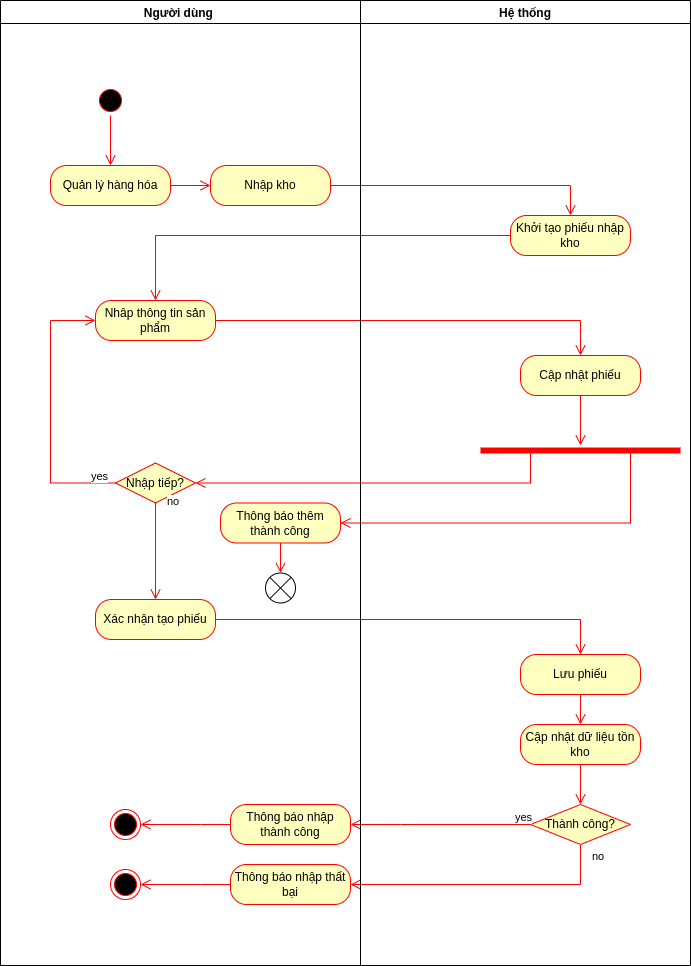

The diagram above was exported from draw.io. Its source (the exported page's mxGraphModel, read from the mxfile embedded in the PNG):
<mxGraphModel dx="868" dy="561" grid="1" gridSize="10" guides="1" tooltips="1" connect="1" arrows="1" fold="1" page="1" pageScale="1" pageWidth="827" pageHeight="1169" math="0" shadow="0">
  <root>
    <mxCell id="0" />
    <mxCell id="1" parent="0" />
    <mxCell id="YMSVALnyplzQSoRRzIv0-10" value="Khởi tạo phiếu nhập kho" style="rounded=1;whiteSpace=wrap;html=1;arcSize=40;fontColor=#000000;fillColor=#ffffc0;strokeColor=#ff0000;" parent="1" vertex="1">
      <mxGeometry x="520" y="480" width="120" height="40" as="geometry" />
    </mxCell>
    <mxCell id="YMSVALnyplzQSoRRzIv0-11" value="Nhâp thông tin sản phẩm" style="rounded=1;whiteSpace=wrap;html=1;arcSize=40;fontColor=#000000;fillColor=#ffffc0;strokeColor=#ff0000;" parent="1" vertex="1">
      <mxGeometry x="105" y="565" width="120" height="40" as="geometry" />
    </mxCell>
    <mxCell id="AerGnyCce-qo2X4chqw0-2" value="" style="edgeStyle=orthogonalEdgeStyle;html=1;verticalAlign=bottom;endArrow=open;endSize=8;strokeColor=#ff0000;rounded=0;entryX=0.5;entryY=0;entryDx=0;entryDy=0;exitX=1;exitY=0.5;exitDx=0;exitDy=0;" parent="1" source="YMSVALnyplzQSoRRzIv0-8" target="YMSVALnyplzQSoRRzIv0-10" edge="1">
      <mxGeometry relative="1" as="geometry">
        <mxPoint x="175" y="370" as="targetPoint" />
        <mxPoint x="175" y="330" as="sourcePoint" />
      </mxGeometry>
    </mxCell>
    <mxCell id="AerGnyCce-qo2X4chqw0-4" value="" style="edgeStyle=orthogonalEdgeStyle;html=1;verticalAlign=bottom;endArrow=open;endSize=8;strokeColor=#ff0000;rounded=0;entryX=0.5;entryY=0;entryDx=0;entryDy=0;exitX=0;exitY=0.5;exitDx=0;exitDy=0;" parent="1" source="YMSVALnyplzQSoRRzIv0-10" target="YMSVALnyplzQSoRRzIv0-11" edge="1">
      <mxGeometry relative="1" as="geometry">
        <mxPoint x="590" y="490" as="targetPoint" />
        <mxPoint x="235" y="460" as="sourcePoint" />
      </mxGeometry>
    </mxCell>
    <mxCell id="AerGnyCce-qo2X4chqw0-5" value="" style="edgeStyle=orthogonalEdgeStyle;html=1;verticalAlign=bottom;endArrow=open;endSize=8;strokeColor=#ff0000;rounded=0;entryX=0.5;entryY=0;entryDx=0;entryDy=0;exitX=1;exitY=0.5;exitDx=0;exitDy=0;" parent="1" source="YMSVALnyplzQSoRRzIv0-11" target="AerGnyCce-qo2X4chqw0-6" edge="1">
      <mxGeometry relative="1" as="geometry">
        <mxPoint x="200" y="775" as="targetPoint" />
        <mxPoint x="250" y="630" as="sourcePoint" />
      </mxGeometry>
    </mxCell>
    <mxCell id="AerGnyCce-qo2X4chqw0-6" value="Cập nhật phiếu" style="rounded=1;whiteSpace=wrap;html=1;arcSize=40;fontColor=#000000;fillColor=#ffffc0;strokeColor=#ff0000;" parent="1" vertex="1">
      <mxGeometry x="530" y="620" width="120" height="40" as="geometry" />
    </mxCell>
    <mxCell id="AerGnyCce-qo2X4chqw0-8" value="yes" style="edgeStyle=orthogonalEdgeStyle;html=1;align=left;verticalAlign=top;endArrow=open;endSize=8;strokeColor=#ff0000;rounded=0;entryX=0;entryY=0.5;entryDx=0;entryDy=0;" parent="1" source="AerGnyCce-qo2X4chqw0-7" target="YMSVALnyplzQSoRRzIv0-11" edge="1">
      <mxGeometry x="-0.8065" y="-20" relative="1" as="geometry">
        <mxPoint x="130" y="630" as="targetPoint" />
        <Array as="points">
          <mxPoint x="60" y="748" />
          <mxPoint x="60" y="585" />
        </Array>
        <mxPoint as="offset" />
      </mxGeometry>
    </mxCell>
    <mxCell id="AerGnyCce-qo2X4chqw0-9" value="" style="edgeStyle=orthogonalEdgeStyle;html=1;verticalAlign=bottom;endArrow=open;endSize=8;strokeColor=#ff0000;rounded=0;exitX=0.5;exitY=1;exitDx=0;exitDy=0;" parent="1" source="AerGnyCce-qo2X4chqw0-6" target="AerGnyCce-qo2X4chqw0-10" edge="1">
      <mxGeometry relative="1" as="geometry">
        <mxPoint x="430" y="960" as="targetPoint" />
        <mxPoint x="280" y="970" as="sourcePoint" />
      </mxGeometry>
    </mxCell>
    <mxCell id="AerGnyCce-qo2X4chqw0-10" value="" style="shape=line;html=1;strokeWidth=6;strokeColor=#ff0000;" parent="1" vertex="1">
      <mxGeometry x="490" y="710" width="200" height="10" as="geometry" />
    </mxCell>
    <mxCell id="AerGnyCce-qo2X4chqw0-11" value="" style="edgeStyle=orthogonalEdgeStyle;html=1;verticalAlign=bottom;endArrow=open;endSize=8;strokeColor=#ff0000;rounded=0;exitX=0.75;exitY=0.5;exitDx=0;exitDy=0;exitPerimeter=0;entryX=1;entryY=0.5;entryDx=0;entryDy=0;" parent="1" source="AerGnyCce-qo2X4chqw0-10" target="AerGnyCce-qo2X4chqw0-13" edge="1">
      <mxGeometry relative="1" as="geometry">
        <mxPoint x="590" y="850" as="targetPoint" />
        <Array as="points">
          <mxPoint x="640" y="788" />
        </Array>
      </mxGeometry>
    </mxCell>
    <mxCell id="AerGnyCce-qo2X4chqw0-12" value="" style="edgeStyle=orthogonalEdgeStyle;html=1;verticalAlign=bottom;endArrow=open;endSize=8;strokeColor=#ff0000;rounded=0;exitX=0.25;exitY=0.5;exitDx=0;exitDy=0;exitPerimeter=0;entryX=1;entryY=0.5;entryDx=0;entryDy=0;" parent="1" source="AerGnyCce-qo2X4chqw0-10" target="AerGnyCce-qo2X4chqw0-7" edge="1">
      <mxGeometry relative="1" as="geometry">
        <mxPoint x="600" y="860" as="targetPoint" />
        <mxPoint x="650" y="755" as="sourcePoint" />
        <Array as="points">
          <mxPoint x="540" y="748" />
        </Array>
      </mxGeometry>
    </mxCell>
    <mxCell id="AerGnyCce-qo2X4chqw0-72" value="Người dùng " style="swimlane;" parent="1" vertex="1">
      <mxGeometry x="10" y="265" width="360" height="965" as="geometry" />
    </mxCell>
    <mxCell id="YMSVALnyplzQSoRRzIv0-8" value="Nhập kho" style="rounded=1;whiteSpace=wrap;html=1;arcSize=40;fontColor=#000000;fillColor=#ffffc0;strokeColor=#ff0000;" parent="AerGnyCce-qo2X4chqw0-72" vertex="1">
      <mxGeometry x="210" y="165" width="120" height="40" as="geometry" />
    </mxCell>
    <mxCell id="YMSVALnyplzQSoRRzIv0-6" value="Quản lý hàng hóa" style="rounded=1;whiteSpace=wrap;html=1;arcSize=40;fontColor=#000000;fillColor=#ffffc0;strokeColor=#ff0000;" parent="AerGnyCce-qo2X4chqw0-72" vertex="1">
      <mxGeometry x="50" y="165" width="120" height="40" as="geometry" />
    </mxCell>
    <mxCell id="AerGnyCce-qo2X4chqw0-3" value="" style="edgeStyle=orthogonalEdgeStyle;html=1;verticalAlign=bottom;endArrow=open;endSize=8;strokeColor=#ff0000;rounded=0;entryX=0;entryY=0.5;entryDx=0;entryDy=0;exitX=1;exitY=0.5;exitDx=0;exitDy=0;" parent="AerGnyCce-qo2X4chqw0-72" source="YMSVALnyplzQSoRRzIv0-6" target="YMSVALnyplzQSoRRzIv0-8" edge="1">
      <mxGeometry relative="1" as="geometry">
        <mxPoint x="580" y="225" as="targetPoint" />
        <mxPoint x="225" y="195" as="sourcePoint" />
      </mxGeometry>
    </mxCell>
    <mxCell id="G9JyKxJp2Q4Ns6dqA01V-5" value="" style="ellipse;html=1;shape=startState;fillColor=#000000;strokeColor=#ff0000;" parent="AerGnyCce-qo2X4chqw0-72" vertex="1">
      <mxGeometry x="95" y="85" width="30" height="30" as="geometry" />
    </mxCell>
    <mxCell id="G9JyKxJp2Q4Ns6dqA01V-6" value="" style="edgeStyle=orthogonalEdgeStyle;html=1;verticalAlign=bottom;endArrow=open;endSize=8;strokeColor=#ff0000;rounded=0;entryX=0.5;entryY=0;entryDx=0;entryDy=0;" parent="AerGnyCce-qo2X4chqw0-72" source="G9JyKxJp2Q4Ns6dqA01V-5" target="YMSVALnyplzQSoRRzIv0-6" edge="1">
      <mxGeometry relative="1" as="geometry">
        <mxPoint x="155" y="95" as="targetPoint" />
      </mxGeometry>
    </mxCell>
    <mxCell id="AerGnyCce-qo2X4chqw0-7" value="Nhập tiếp?" style="rhombus;whiteSpace=wrap;html=1;fillColor=#ffffc0;strokeColor=#ff0000;" parent="AerGnyCce-qo2X4chqw0-72" vertex="1">
      <mxGeometry x="115" y="462.5" width="80" height="40" as="geometry" />
    </mxCell>
    <mxCell id="AerGnyCce-qo2X4chqw0-13" value="Thông báo thêm thành công" style="rounded=1;whiteSpace=wrap;html=1;arcSize=40;fontColor=#000000;fillColor=#ffffc0;strokeColor=#ff0000;" parent="AerGnyCce-qo2X4chqw0-72" vertex="1">
      <mxGeometry x="220" y="502.5" width="120" height="40" as="geometry" />
    </mxCell>
    <mxCell id="AerGnyCce-qo2X4chqw0-14" value="" style="edgeStyle=orthogonalEdgeStyle;html=1;verticalAlign=bottom;endArrow=open;endSize=8;strokeColor=#ff0000;rounded=0;exitX=0.5;exitY=1;exitDx=0;exitDy=0;entryX=0.5;entryY=0;entryDx=0;entryDy=0;entryPerimeter=0;" parent="AerGnyCce-qo2X4chqw0-72" source="AerGnyCce-qo2X4chqw0-13" target="AerGnyCce-qo2X4chqw0-15" edge="1">
      <mxGeometry relative="1" as="geometry">
        <mxPoint x="280" y="597.5" as="targetPoint" />
        <mxPoint x="640" y="457.5" as="sourcePoint" />
        <Array as="points" />
      </mxGeometry>
    </mxCell>
    <mxCell id="AerGnyCce-qo2X4chqw0-15" value="" style="verticalLabelPosition=bottom;verticalAlign=top;html=1;shape=mxgraph.flowchart.or;" parent="AerGnyCce-qo2X4chqw0-72" vertex="1">
      <mxGeometry x="265" y="572.5" width="30" height="30" as="geometry" />
    </mxCell>
    <mxCell id="AerGnyCce-qo2X4chqw0-16" value="Xác nhận tạo phiếu" style="rounded=1;whiteSpace=wrap;html=1;arcSize=40;fontColor=#000000;fillColor=#ffffc0;strokeColor=#ff0000;" parent="AerGnyCce-qo2X4chqw0-72" vertex="1">
      <mxGeometry x="95" y="599" width="120" height="40" as="geometry" />
    </mxCell>
    <mxCell id="AerGnyCce-qo2X4chqw0-19" value="Cập nhật dữ liệu tồn kho" style="rounded=1;whiteSpace=wrap;html=1;arcSize=40;fontColor=#000000;fillColor=#ffffc0;strokeColor=#ff0000;" parent="AerGnyCce-qo2X4chqw0-72" vertex="1">
      <mxGeometry x="520" y="724" width="120" height="40" as="geometry" />
    </mxCell>
    <mxCell id="AerGnyCce-qo2X4chqw0-20" value="" style="edgeStyle=orthogonalEdgeStyle;html=1;verticalAlign=bottom;endArrow=open;endSize=8;strokeColor=#ff0000;rounded=0;exitX=1;exitY=0.5;exitDx=0;exitDy=0;entryX=0.5;entryY=0;entryDx=0;entryDy=0;" parent="AerGnyCce-qo2X4chqw0-72" source="AerGnyCce-qo2X4chqw0-16" target="AerGnyCce-qo2X4chqw0-26" edge="1">
      <mxGeometry relative="1" as="geometry">
        <mxPoint x="580" y="684" as="targetPoint" />
        <mxPoint x="540" y="409" as="sourcePoint" />
        <Array as="points">
          <mxPoint x="580" y="619" />
        </Array>
      </mxGeometry>
    </mxCell>
    <mxCell id="AerGnyCce-qo2X4chqw0-22" value="" style="edgeStyle=orthogonalEdgeStyle;html=1;verticalAlign=bottom;endArrow=open;endSize=8;strokeColor=#ff0000;rounded=0;exitX=0.5;exitY=1;exitDx=0;exitDy=0;entryX=0.5;entryY=0;entryDx=0;entryDy=0;" parent="AerGnyCce-qo2X4chqw0-72" source="AerGnyCce-qo2X4chqw0-19" target="AerGnyCce-qo2X4chqw0-34" edge="1">
      <mxGeometry relative="1" as="geometry">
        <mxPoint x="580" y="814" as="targetPoint" />
      </mxGeometry>
    </mxCell>
    <mxCell id="AerGnyCce-qo2X4chqw0-26" value="Lưu phiếu" style="rounded=1;whiteSpace=wrap;html=1;arcSize=40;fontColor=#000000;fillColor=#ffffc0;strokeColor=#ff0000;" parent="AerGnyCce-qo2X4chqw0-72" vertex="1">
      <mxGeometry x="520" y="654" width="120" height="40" as="geometry" />
    </mxCell>
    <mxCell id="AerGnyCce-qo2X4chqw0-27" value="" style="edgeStyle=orthogonalEdgeStyle;html=1;verticalAlign=bottom;endArrow=open;endSize=8;strokeColor=#ff0000;rounded=0;exitX=0.5;exitY=1;exitDx=0;exitDy=0;entryX=0.5;entryY=0;entryDx=0;entryDy=0;" parent="AerGnyCce-qo2X4chqw0-72" source="AerGnyCce-qo2X4chqw0-26" target="AerGnyCce-qo2X4chqw0-19" edge="1">
      <mxGeometry relative="1" as="geometry">
        <mxPoint x="560" y="764" as="targetPoint" />
        <mxPoint x="590" y="824" as="sourcePoint" />
      </mxGeometry>
    </mxCell>
    <mxCell id="AerGnyCce-qo2X4chqw0-31" value="Thông báo nhập thành công" style="rounded=1;whiteSpace=wrap;html=1;arcSize=40;fontColor=#000000;fillColor=#ffffc0;strokeColor=#ff0000;" parent="AerGnyCce-qo2X4chqw0-72" vertex="1">
      <mxGeometry x="230" y="804" width="120" height="40" as="geometry" />
    </mxCell>
    <mxCell id="AerGnyCce-qo2X4chqw0-32" value="" style="edgeStyle=orthogonalEdgeStyle;html=1;verticalAlign=bottom;endArrow=open;endSize=8;strokeColor=#ff0000;rounded=0;exitX=0;exitY=0.5;exitDx=0;exitDy=0;entryX=1;entryY=0.5;entryDx=0;entryDy=0;entryPerimeter=0;" parent="AerGnyCce-qo2X4chqw0-72" source="AerGnyCce-qo2X4chqw0-31" edge="1">
      <mxGeometry relative="1" as="geometry">
        <mxPoint x="140" y="824" as="targetPoint" />
        <mxPoint x="490" y="729" as="sourcePoint" />
        <Array as="points">
          <mxPoint x="200" y="824" />
          <mxPoint x="200" y="824" />
        </Array>
      </mxGeometry>
    </mxCell>
    <mxCell id="AerGnyCce-qo2X4chqw0-34" value="Thành công?" style="rhombus;whiteSpace=wrap;html=1;fillColor=#ffffc0;strokeColor=#ff0000;" parent="AerGnyCce-qo2X4chqw0-72" vertex="1">
      <mxGeometry x="530" y="804" width="100" height="40" as="geometry" />
    </mxCell>
    <mxCell id="AerGnyCce-qo2X4chqw0-35" value="yes" style="edgeStyle=orthogonalEdgeStyle;html=1;align=left;verticalAlign=top;endArrow=open;endSize=8;strokeColor=#ff0000;rounded=0;entryX=1;entryY=0.5;entryDx=0;entryDy=0;" parent="AerGnyCce-qo2X4chqw0-72" source="AerGnyCce-qo2X4chqw0-34" target="AerGnyCce-qo2X4chqw0-31" edge="1">
      <mxGeometry x="-0.8065" y="-20" relative="1" as="geometry">
        <mxPoint x="345" y="604" as="targetPoint" />
        <Array as="points">
          <mxPoint x="400" y="824" />
          <mxPoint x="400" y="824" />
        </Array>
        <mxPoint as="offset" />
      </mxGeometry>
    </mxCell>
    <mxCell id="AerGnyCce-qo2X4chqw0-36" value="no" style="edgeStyle=orthogonalEdgeStyle;html=1;align=left;verticalAlign=bottom;endArrow=open;endSize=8;strokeColor=#ff0000;rounded=0;entryX=1;entryY=0.5;entryDx=0;entryDy=0;exitX=0.5;exitY=1;exitDx=0;exitDy=0;" parent="AerGnyCce-qo2X4chqw0-72" source="AerGnyCce-qo2X4chqw0-34" target="AerGnyCce-qo2X4chqw0-37" edge="1">
      <mxGeometry x="-0.8462" y="10" relative="1" as="geometry">
        <mxPoint x="405" y="934" as="targetPoint" />
        <mxPoint as="offset" />
        <mxPoint x="410" y="859" as="sourcePoint" />
      </mxGeometry>
    </mxCell>
    <mxCell id="AerGnyCce-qo2X4chqw0-37" value="Thông báo nhập thất bại" style="rounded=1;whiteSpace=wrap;html=1;arcSize=40;fontColor=#000000;fillColor=#ffffc0;strokeColor=#ff0000;" parent="AerGnyCce-qo2X4chqw0-72" vertex="1">
      <mxGeometry x="230" y="864" width="120" height="40" as="geometry" />
    </mxCell>
    <mxCell id="AerGnyCce-qo2X4chqw0-38" value="" style="edgeStyle=orthogonalEdgeStyle;html=1;verticalAlign=bottom;endArrow=open;endSize=8;strokeColor=#ff0000;rounded=0;exitX=0;exitY=0.5;exitDx=0;exitDy=0;entryX=1;entryY=0.5;entryDx=0;entryDy=0;entryPerimeter=0;" parent="AerGnyCce-qo2X4chqw0-72" source="AerGnyCce-qo2X4chqw0-37" edge="1">
      <mxGeometry relative="1" as="geometry">
        <mxPoint x="140" y="884" as="targetPoint" />
        <mxPoint x="490" y="789" as="sourcePoint" />
        <Array as="points">
          <mxPoint x="200" y="884" />
          <mxPoint x="200" y="884" />
        </Array>
      </mxGeometry>
    </mxCell>
    <mxCell id="AerGnyCce-qo2X4chqw0-40" value="" style="ellipse;html=1;shape=endState;fillColor=#000000;strokeColor=#ff0000;" parent="AerGnyCce-qo2X4chqw0-72" vertex="1">
      <mxGeometry x="110" y="809" width="30" height="30" as="geometry" />
    </mxCell>
    <mxCell id="AerGnyCce-qo2X4chqw0-41" value="" style="ellipse;html=1;shape=endState;fillColor=#000000;strokeColor=#ff0000;" parent="AerGnyCce-qo2X4chqw0-72" vertex="1">
      <mxGeometry x="110" y="869" width="30" height="30" as="geometry" />
    </mxCell>
    <mxCell id="AerGnyCce-qo2X4chqw0-17" value="no" style="edgeStyle=orthogonalEdgeStyle;html=1;align=left;verticalAlign=bottom;endArrow=open;endSize=8;strokeColor=#ff0000;rounded=0;entryX=0.5;entryY=0;entryDx=0;entryDy=0;exitX=0.5;exitY=1;exitDx=0;exitDy=0;" parent="AerGnyCce-qo2X4chqw0-72" source="AerGnyCce-qo2X4chqw0-7" target="AerGnyCce-qo2X4chqw0-16" edge="1">
      <mxGeometry x="-0.8462" y="10" relative="1" as="geometry">
        <mxPoint x="320" y="665" as="targetPoint" />
        <mxPoint as="offset" />
        <mxPoint x="160" y="575" as="sourcePoint" />
      </mxGeometry>
    </mxCell>
    <mxCell id="AerGnyCce-qo2X4chqw0-86" value="Hệ thống" style="swimlane;" parent="1" vertex="1">
      <mxGeometry x="370" y="265" width="330" height="965" as="geometry" />
    </mxCell>
  </root>
</mxGraphModel>